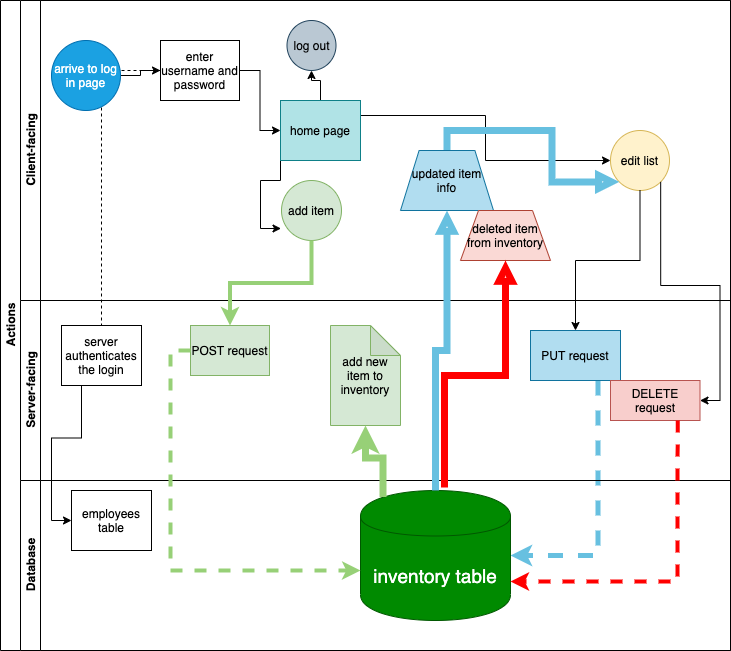

The diagram above was exported from draw.io. Its source (the exported page's mxGraphModel, read from the mxfile embedded in the PNG):
<mxGraphModel dx="993" dy="792" grid="1" gridSize="10" guides="1" tooltips="1" connect="1" arrows="1" fold="1" page="1" pageScale="1" pageWidth="827" pageHeight="1169" math="0" shadow="0">
  <root>
    <mxCell id="0" />
    <mxCell id="1" parent="0" />
    <mxCell id="dNxyNK7c78bLwvsdeMH5-19" value="Actions" style="swimlane;html=1;childLayout=stackLayout;resizeParent=1;resizeParentMax=0;horizontal=0;startSize=20;horizontalStack=0;" parent="1" vertex="1">
      <mxGeometry y="30" width="730" height="650" as="geometry" />
    </mxCell>
    <mxCell id="Xpz-DnKik8op4KRUjsHK-17" style="edgeStyle=orthogonalEdgeStyle;rounded=0;orthogonalLoop=1;jettySize=auto;html=1;exitX=0.75;exitY=1;exitDx=0;exitDy=0;entryX=1;entryY=0.5;entryDx=0;entryDy=0;strokeWidth=5;dashed=1;strokeColor=#67C0E0;" edge="1" parent="dNxyNK7c78bLwvsdeMH5-19" source="Xpz-DnKik8op4KRUjsHK-14" target="Xpz-DnKik8op4KRUjsHK-2">
      <mxGeometry relative="1" as="geometry" />
    </mxCell>
    <mxCell id="dNxyNK7c78bLwvsdeMH5-27" value="" style="edgeStyle=orthogonalEdgeStyle;rounded=0;orthogonalLoop=1;jettySize=auto;html=1;dashed=1;endArrow=none;endFill=0;" parent="dNxyNK7c78bLwvsdeMH5-19" source="dNxyNK7c78bLwvsdeMH5-24" target="dNxyNK7c78bLwvsdeMH5-26" edge="1">
      <mxGeometry relative="1" as="geometry" />
    </mxCell>
    <mxCell id="dNxyNK7c78bLwvsdeMH5-20" value="Client-facing" style="swimlane;html=1;startSize=20;horizontal=0;" parent="dNxyNK7c78bLwvsdeMH5-19" vertex="1">
      <mxGeometry x="20" width="710" height="300" as="geometry" />
    </mxCell>
    <mxCell id="dNxyNK7c78bLwvsdeMH5-25" value="" style="edgeStyle=orthogonalEdgeStyle;rounded=0;orthogonalLoop=1;jettySize=auto;html=1;" parent="dNxyNK7c78bLwvsdeMH5-20" source="dNxyNK7c78bLwvsdeMH5-23" target="dNxyNK7c78bLwvsdeMH5-24" edge="1">
      <mxGeometry relative="1" as="geometry" />
    </mxCell>
    <mxCell id="wPTEH-1HYiLAxwsXjfgz-1" style="edgeStyle=orthogonalEdgeStyle;rounded=0;orthogonalLoop=1;jettySize=auto;html=1;exitX=1;exitY=0.5;exitDx=0;exitDy=0;entryX=0;entryY=0.5;entryDx=0;entryDy=0;" parent="dNxyNK7c78bLwvsdeMH5-20" source="dNxyNK7c78bLwvsdeMH5-24" target="dNxyNK7c78bLwvsdeMH5-30" edge="1">
      <mxGeometry relative="1" as="geometry" />
    </mxCell>
    <mxCell id="dNxyNK7c78bLwvsdeMH5-23" value="arrive to log in page" style="ellipse;whiteSpace=wrap;html=1;fillColor=#1ba1e2;strokeColor=#006EAF;fontColor=#ffffff;" parent="dNxyNK7c78bLwvsdeMH5-20" vertex="1">
      <mxGeometry x="31" y="40" width="69" height="70" as="geometry" />
    </mxCell>
    <mxCell id="dNxyNK7c78bLwvsdeMH5-32" value="log out" style="ellipse;whiteSpace=wrap;html=1;fillColor=#bac8d3;strokeColor=#23445d;" parent="dNxyNK7c78bLwvsdeMH5-20" vertex="1">
      <mxGeometry x="266.5" y="20" width="49" height="50" as="geometry" />
    </mxCell>
    <mxCell id="dNxyNK7c78bLwvsdeMH5-33" value="" style="edgeStyle=orthogonalEdgeStyle;rounded=0;orthogonalLoop=1;jettySize=auto;html=1;endArrow=classic;endFill=1;exitX=0.5;exitY=0;exitDx=0;exitDy=0;" parent="dNxyNK7c78bLwvsdeMH5-20" source="dNxyNK7c78bLwvsdeMH5-30" target="dNxyNK7c78bLwvsdeMH5-32" edge="1">
      <mxGeometry relative="1" as="geometry" />
    </mxCell>
    <mxCell id="wPTEH-1HYiLAxwsXjfgz-4" value="" style="edgeStyle=orthogonalEdgeStyle;rounded=0;orthogonalLoop=1;jettySize=auto;html=1;exitX=1;exitY=0.25;exitDx=0;exitDy=0;" parent="dNxyNK7c78bLwvsdeMH5-20" source="dNxyNK7c78bLwvsdeMH5-30" target="wPTEH-1HYiLAxwsXjfgz-3" edge="1">
      <mxGeometry relative="1" as="geometry">
        <mxPoint x="341" y="100" as="sourcePoint" />
      </mxGeometry>
    </mxCell>
    <mxCell id="dNxyNK7c78bLwvsdeMH5-24" value="enter username and password" style="rounded=0;whiteSpace=wrap;html=1;fontFamily=Helvetica;fontSize=12;fontColor=#000000;align=center;" parent="dNxyNK7c78bLwvsdeMH5-20" vertex="1">
      <mxGeometry x="140" y="40" width="79" height="60" as="geometry" />
    </mxCell>
    <mxCell id="Xpz-DnKik8op4KRUjsHK-19" style="edgeStyle=orthogonalEdgeStyle;rounded=0;orthogonalLoop=1;jettySize=auto;html=1;exitX=0;exitY=1;exitDx=0;exitDy=0;entryX=-0.008;entryY=0.8;entryDx=0;entryDy=0;entryPerimeter=0;strokeWidth=1;" edge="1" parent="dNxyNK7c78bLwvsdeMH5-20" source="dNxyNK7c78bLwvsdeMH5-30" target="2">
      <mxGeometry relative="1" as="geometry" />
    </mxCell>
    <mxCell id="dNxyNK7c78bLwvsdeMH5-30" value="home page" style="rounded=0;whiteSpace=wrap;html=1;fontFamily=Helvetica;fontSize=12;align=center;fillColor=#b0e3e6;strokeColor=#0e8088;" parent="dNxyNK7c78bLwvsdeMH5-20" vertex="1">
      <mxGeometry x="260" y="100" width="80" height="60" as="geometry" />
    </mxCell>
    <mxCell id="wPTEH-1HYiLAxwsXjfgz-3" value="edit list" style="ellipse;whiteSpace=wrap;html=1;rounded=0;fillColor=#fff2cc;strokeColor=#d6b656;" parent="dNxyNK7c78bLwvsdeMH5-20" vertex="1">
      <mxGeometry x="590" y="130" width="59" height="60" as="geometry" />
    </mxCell>
    <mxCell id="Xpz-DnKik8op4KRUjsHK-28" style="edgeStyle=orthogonalEdgeStyle;rounded=0;orthogonalLoop=1;jettySize=auto;html=1;exitX=0.5;exitY=0;exitDx=0;exitDy=0;entryX=0;entryY=1;entryDx=0;entryDy=0;endArrow=block;endFill=0;strokeColor=#67C0E0;strokeWidth=7;" edge="1" parent="dNxyNK7c78bLwvsdeMH5-20" source="Xpz-DnKik8op4KRUjsHK-26" target="wPTEH-1HYiLAxwsXjfgz-3">
      <mxGeometry relative="1" as="geometry" />
    </mxCell>
    <mxCell id="Xpz-DnKik8op4KRUjsHK-26" value="updated item info" style="shape=trapezoid;perimeter=trapezoidPerimeter;whiteSpace=wrap;html=1;strokeColor=#10739e;fillColor=#b1ddf0;" vertex="1" parent="dNxyNK7c78bLwvsdeMH5-20">
      <mxGeometry x="380" y="150" width="93" height="60" as="geometry" />
    </mxCell>
    <mxCell id="2" value="add item" style="ellipse;whiteSpace=wrap;html=1;rounded=0;fillColor=#d5e8d4;strokeColor=#82b366;" parent="dNxyNK7c78bLwvsdeMH5-20" vertex="1">
      <mxGeometry x="261" y="180" width="60" height="60" as="geometry" />
    </mxCell>
    <mxCell id="Xpz-DnKik8op4KRUjsHK-29" value="deleted item from inventory" style="shape=trapezoid;perimeter=trapezoidPerimeter;whiteSpace=wrap;html=1;strokeColor=#ae4132;fillColor=#fad9d5;" vertex="1" parent="dNxyNK7c78bLwvsdeMH5-20">
      <mxGeometry x="440" y="210" width="90" height="50" as="geometry" />
    </mxCell>
    <mxCell id="dNxyNK7c78bLwvsdeMH5-21" value="Server-facing" style="swimlane;html=1;startSize=20;horizontal=0;" parent="dNxyNK7c78bLwvsdeMH5-19" vertex="1">
      <mxGeometry x="20" y="300" width="710" height="180" as="geometry" />
    </mxCell>
    <mxCell id="wPTEH-1HYiLAxwsXjfgz-11" value="POST request" style="whiteSpace=wrap;html=1;rounded=0;fillColor=#d5e8d4;strokeColor=#82b366;" parent="dNxyNK7c78bLwvsdeMH5-21" vertex="1">
      <mxGeometry x="170" y="25" width="79" height="50" as="geometry" />
    </mxCell>
    <mxCell id="Xpz-DnKik8op4KRUjsHK-14" value="PUT request" style="whiteSpace=wrap;html=1;rounded=0;strokeColor=#10739e;fillColor=#b1ddf0;" vertex="1" parent="dNxyNK7c78bLwvsdeMH5-21">
      <mxGeometry x="510" y="30" width="90" height="50" as="geometry" />
    </mxCell>
    <mxCell id="dNxyNK7c78bLwvsdeMH5-26" value="server authenticates the login" style="rounded=0;whiteSpace=wrap;html=1;fontFamily=Helvetica;fontSize=12;fontColor=#000000;align=center;" parent="dNxyNK7c78bLwvsdeMH5-21" vertex="1">
      <mxGeometry x="41" y="25" width="80" height="60" as="geometry" />
    </mxCell>
    <mxCell id="Xpz-DnKik8op4KRUjsHK-22" value="add new item to inventory" style="shape=note;whiteSpace=wrap;html=1;backgroundOutline=1;darkOpacity=0.05;strokeColor=#82b366;fillColor=#d5e8d4;" vertex="1" parent="dNxyNK7c78bLwvsdeMH5-21">
      <mxGeometry x="310" y="25" width="70" height="100" as="geometry" />
    </mxCell>
    <mxCell id="wPTEH-1HYiLAxwsXjfgz-13" value="DELETE request" style="whiteSpace=wrap;html=1;rounded=0;fillColor=#f8cecc;strokeColor=#b85450;" parent="dNxyNK7c78bLwvsdeMH5-21" vertex="1">
      <mxGeometry x="590" y="80" width="89.5" height="40" as="geometry" />
    </mxCell>
    <mxCell id="dNxyNK7c78bLwvsdeMH5-22" value="Database" style="swimlane;html=1;startSize=20;horizontal=0;" parent="dNxyNK7c78bLwvsdeMH5-19" vertex="1">
      <mxGeometry x="20" y="480" width="710" height="170" as="geometry" />
    </mxCell>
    <mxCell id="dNxyNK7c78bLwvsdeMH5-34" value="employees table" style="rounded=0;whiteSpace=wrap;html=1;fontFamily=Helvetica;fontSize=12;fontColor=#000000;align=center;" parent="dNxyNK7c78bLwvsdeMH5-22" vertex="1">
      <mxGeometry x="51" y="10" width="80" height="60" as="geometry" />
    </mxCell>
    <mxCell id="Xpz-DnKik8op4KRUjsHK-2" value="&lt;font style=&quot;font-size: 19px&quot;&gt;inventory table&lt;/font&gt;" style="shape=cylinder;whiteSpace=wrap;html=1;boundedLbl=1;backgroundOutline=1;fillColor=#008a00;strokeColor=#005700;fontColor=#ffffff;" vertex="1" parent="dNxyNK7c78bLwvsdeMH5-22">
      <mxGeometry x="340" y="10" width="150" height="130" as="geometry" />
    </mxCell>
    <mxCell id="wPTEH-1HYiLAxwsXjfgz-18" style="edgeStyle=orthogonalEdgeStyle;rounded=0;orthogonalLoop=1;jettySize=auto;html=1;exitX=0.25;exitY=1;exitDx=0;exitDy=0;entryX=0;entryY=0.5;entryDx=0;entryDy=0;" parent="dNxyNK7c78bLwvsdeMH5-19" source="dNxyNK7c78bLwvsdeMH5-26" target="dNxyNK7c78bLwvsdeMH5-34" edge="1">
      <mxGeometry relative="1" as="geometry" />
    </mxCell>
    <mxCell id="wPTEH-1HYiLAxwsXjfgz-44" style="edgeStyle=orthogonalEdgeStyle;rounded=0;orthogonalLoop=1;jettySize=auto;html=1;exitX=0.5;exitY=1;exitDx=0;exitDy=0;entryX=0.5;entryY=0;entryDx=0;entryDy=0;strokeWidth=4;strokeColor=#97D077;" parent="dNxyNK7c78bLwvsdeMH5-19" source="2" target="wPTEH-1HYiLAxwsXjfgz-11" edge="1">
      <mxGeometry relative="1" as="geometry" />
    </mxCell>
    <mxCell id="Xpz-DnKik8op4KRUjsHK-9" style="edgeStyle=orthogonalEdgeStyle;rounded=0;orthogonalLoop=1;jettySize=auto;html=1;exitX=1;exitY=1;exitDx=0;exitDy=0;entryX=1;entryY=0.5;entryDx=0;entryDy=0;" edge="1" parent="dNxyNK7c78bLwvsdeMH5-19" source="wPTEH-1HYiLAxwsXjfgz-3" target="wPTEH-1HYiLAxwsXjfgz-13">
      <mxGeometry relative="1" as="geometry" />
    </mxCell>
    <mxCell id="Xpz-DnKik8op4KRUjsHK-11" style="edgeStyle=orthogonalEdgeStyle;rounded=0;orthogonalLoop=1;jettySize=auto;html=1;exitX=0.75;exitY=1;exitDx=0;exitDy=0;entryX=1;entryY=0.7;entryDx=0;entryDy=0;dashed=1;strokeWidth=4;strokeColor=#FF0000;" edge="1" parent="dNxyNK7c78bLwvsdeMH5-19" source="wPTEH-1HYiLAxwsXjfgz-13" target="Xpz-DnKik8op4KRUjsHK-2">
      <mxGeometry relative="1" as="geometry" />
    </mxCell>
    <mxCell id="Xpz-DnKik8op4KRUjsHK-16" style="edgeStyle=orthogonalEdgeStyle;rounded=0;orthogonalLoop=1;jettySize=auto;html=1;exitX=0.5;exitY=1;exitDx=0;exitDy=0;entryX=0.5;entryY=0;entryDx=0;entryDy=0;strokeColor=#000000;strokeWidth=1;" edge="1" parent="dNxyNK7c78bLwvsdeMH5-19" source="wPTEH-1HYiLAxwsXjfgz-3" target="Xpz-DnKik8op4KRUjsHK-14">
      <mxGeometry relative="1" as="geometry" />
    </mxCell>
    <mxCell id="Xpz-DnKik8op4KRUjsHK-12" style="edgeStyle=orthogonalEdgeStyle;rounded=0;orthogonalLoop=1;jettySize=auto;html=1;exitX=0;exitY=0.5;exitDx=0;exitDy=0;entryX=0;entryY=0.615;entryDx=0;entryDy=0;entryPerimeter=0;dashed=1;strokeWidth=4;strokeColor=#97D077;" edge="1" parent="dNxyNK7c78bLwvsdeMH5-19" source="wPTEH-1HYiLAxwsXjfgz-11" target="Xpz-DnKik8op4KRUjsHK-2">
      <mxGeometry relative="1" as="geometry" />
    </mxCell>
    <mxCell id="Xpz-DnKik8op4KRUjsHK-23" value="" style="edgeStyle=orthogonalEdgeStyle;rounded=0;orthogonalLoop=1;jettySize=auto;html=1;strokeWidth=7;exitX=0.15;exitY=0.05;exitDx=0;exitDy=0;exitPerimeter=0;strokeColor=#97D077;" edge="1" parent="dNxyNK7c78bLwvsdeMH5-19" source="Xpz-DnKik8op4KRUjsHK-2" target="Xpz-DnKik8op4KRUjsHK-22">
      <mxGeometry relative="1" as="geometry" />
    </mxCell>
    <mxCell id="Xpz-DnKik8op4KRUjsHK-27" value="" style="edgeStyle=orthogonalEdgeStyle;rounded=0;orthogonalLoop=1;jettySize=auto;html=1;strokeWidth=7;strokeColor=#67C0E0;endArrow=block;endFill=0;exitX=0.5;exitY=0;exitDx=0;exitDy=0;" edge="1" parent="dNxyNK7c78bLwvsdeMH5-19" source="Xpz-DnKik8op4KRUjsHK-2" target="Xpz-DnKik8op4KRUjsHK-26">
      <mxGeometry relative="1" as="geometry" />
    </mxCell>
    <mxCell id="Xpz-DnKik8op4KRUjsHK-30" value="" style="edgeStyle=orthogonalEdgeStyle;rounded=0;orthogonalLoop=1;jettySize=auto;html=1;endArrow=block;endFill=0;strokeWidth=7;strokeColor=#FF0000;exitX=0.56;exitY=-0.023;exitDx=0;exitDy=0;exitPerimeter=0;" edge="1" parent="dNxyNK7c78bLwvsdeMH5-19" source="Xpz-DnKik8op4KRUjsHK-2" target="Xpz-DnKik8op4KRUjsHK-29">
      <mxGeometry relative="1" as="geometry" />
    </mxCell>
  </root>
</mxGraphModel>